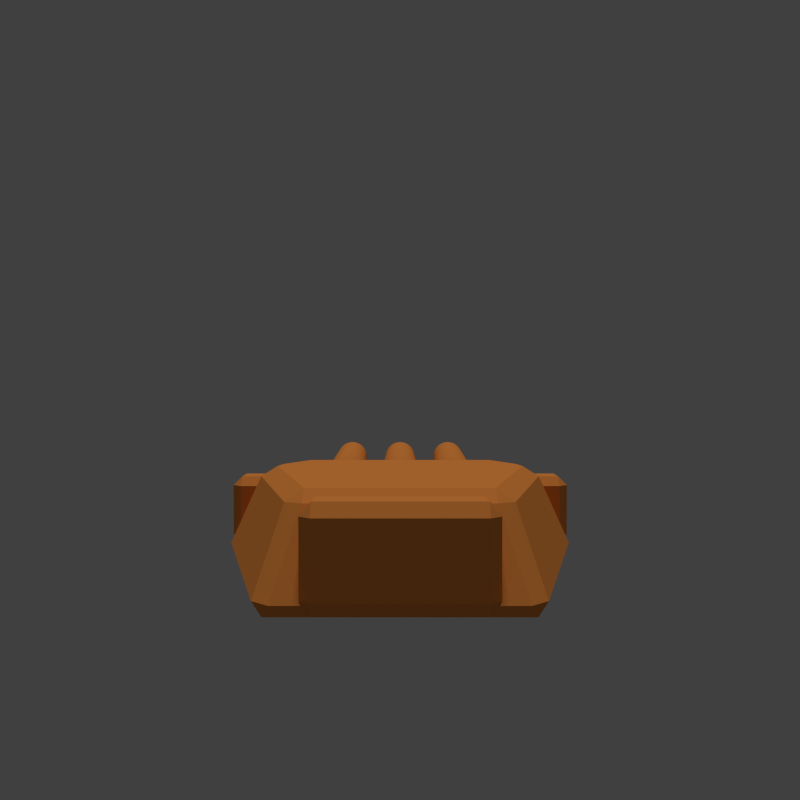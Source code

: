 # Source: test_turret.blend  (saved by Blender 2.75.0; exported with 4.5.12 LTS)
import bpy
from mathutils import Matrix  # noqa: F401  (used for matrix-valued properties, if any)

bpy.ops.wm.read_factory_settings(use_empty=True)
scene = bpy.context.scene
scene.name = 'Scene'

# ---- collections
col_collection_1 = bpy.data.collections.new('Collection 1'); scene.collection.children.link(col_collection_1)

# ---- materials (node trees are filled in below, after node groups)
mat_material_001 = bpy.data.materials.new('Material.001')
mat_material_001.alpha_threshold = 0.0
mat_material_001.use_transparent_shadow = False
mat_material_001.diffuse_color = (0.9387, 0.314, 0.0648, 1.0)
mat_material_001.roughness = 0.5
mat_material_001.specular_intensity = 0.0

# ---- material node trees

# ---- world
world_world = bpy.data.worlds.new('World'); scene.world = world_world
world_world.color = (0.05088, 0.05088, 0.05088)
world_world.use_sun_shadow = False
world_world.sun_shadow_jitter_overblur = 0.0
world_world.cycles.sampling_method = 'MANUAL'
world_world.cycles.sample_map_resolution = 256
world_world.light_settings.ao_factor = 0.8

# ---- cameras
cam_camera_001 = bpy.data.cameras.new('Camera.001')
cam_camera_001.clip_end = 100.0
cam_camera_001.lens = 35.0
cam_camera_001.sensor_width = 32.0
cam_camera_001.sensor_height = 18.0
cam_camera_001.display_size = 2.0
cam_camera_001.dof.focus_distance = 0.0
cam_camera_001.dof.aperture_fstop = 128.0
cam_camera_001.dof.aperture_blades = 6

# ---- lights
light_sun_002 = bpy.data.lights.new('Sun.002', 'SUN')
light_sun_002.transmission_factor = 0.0
light_sun_002.angle = 0.1993
light_sun_002.energy = 1.0
light_sun_002.shadow_buffer_clip_start = 0.5
light_sun_002.shadow_soft_size = 0.1
light_sun_002.shadow_cascade_max_distance = 1000.0
light_sun_002.cycles.use_multiple_importance_sampling = False

# ---- meshes
me_cube_003 = bpy.data.meshes.new('Cube.003')
me_cube_003.from_pydata([(-2.154, -0.6679, -1.0), (-2.154, -0.6679, 1.0), (-2.154, 0.6679, -1.0), (-2.154, 0.6679, 1.0), (2.154, -0.6679, -1.0), (2.154, -0.6679, 1.0), (2.154, 0.6679, -1.0), (2.154, 0.6679, 1.0)], [], [(1, 3, 2, 0), (3, 7, 6, 2), (7, 5, 4, 6), (5, 1, 0, 4), (0, 2, 6, 4), (5, 7, 3, 1)])
me_cube_003.materials.append(mat_material_001)
me_cube_003.use_remesh_preserve_volume = False
me_cube_003.use_remesh_preserve_attributes = False
me_cube_003.use_mirror_vertex_groups = False
me_cube_003.update()
me_cube_002 = bpy.data.meshes.new('Cube.002')
me_cube_002.from_pydata([(-5.007, -0.6679, -1.0), (-5.007, -0.6679, 1.0), (-5.007, 0.6679, -1.0), (-5.007, 0.6679, 1.0), (5.007, -0.6679, -1.0), (5.007, -0.6679, 1.0), (5.007, 0.6679, -1.0), (5.007, 0.6679, 1.0)], [], [(1, 3, 2, 0), (3, 7, 6, 2), (7, 5, 4, 6), (5, 1, 0, 4), (0, 2, 6, 4), (5, 7, 3, 1)])
me_cube_002.materials.append(mat_material_001)
me_cube_002.use_remesh_preserve_volume = False
me_cube_002.use_remesh_preserve_attributes = False
me_cube_002.use_mirror_vertex_groups = False
me_cube_002.update()
me_cylinder = bpy.data.meshes.new('Cylinder')
me_cylinder.from_pydata([(-1.541, 0.4484, -7.538), (-0.981, 0.6272, -0.8069), (-1.453, 0.4398, -7.545), (-0.859, 0.6151, -0.817), (-1.37, 0.4143, -7.552), (-0.7418, 0.5794, -0.8268), (-1.292, 0.3728, -7.559), (-0.6337, 0.5215, -0.8358), (-1.225, 0.3171, -7.564), (-0.539, 0.4435, -0.8436), (-1.169, 0.2491, -7.569), (-0.4613, 0.3484, -0.8501), (-1.128, 0.1716, -7.572), (-0.4035, 0.24, -0.8549), (-1.102, 0.08748, -7.574), (-0.368, 0.1224, -0.8579), (-1.094, 9.194e-07, -7.575), (-0.356, 2.176e-07, -0.8589), (-1.102, -0.08748, -7.574), (-0.368, -0.1224, -0.8579), (-1.128, -0.1716, -7.572), (-0.4035, -0.24, -0.8549), (-1.169, -0.2491, -7.569), (-0.4613, -0.3484, -0.8501), (-1.225, -0.3171, -7.564), (-0.539, -0.4435, -0.8436), (-1.292, -0.3728, -7.559), (-0.6337, -0.5215, -0.8358), (-1.37, -0.4143, -7.552), (-0.7418, -0.5794, -0.8268), (-1.453, -0.4398, -7.545), (-0.859, -0.6151, -0.817), (-1.541, -0.4484, -7.538), (-0.981, -0.6272, -0.8069), (-1.628, -0.4398, -7.531), (-1.103, -0.6151, -0.7968), (-1.712, -0.4143, -7.524), (-1.22, -0.5794, -0.787), (-1.789, -0.3728, -7.517), (-1.328, -0.5215, -0.778), (-1.857, -0.3171, -7.512), (-1.423, -0.4435, -0.7701), (-1.912, -0.2491, -7.507), (-1.501, -0.3484, -0.7637), (-1.953, -0.1716, -7.504), (-1.558, -0.24, -0.7589), (-1.979, -0.08748, -7.502), (-1.594, -0.1224, -0.7559), (-1.987, 1.309e-06, -7.501), (-1.606, 7.625e-07, -0.7549), (-1.979, 0.08748, -7.502), (-1.594, 0.1224, -0.7559), (-1.953, 0.1716, -7.504), (-1.558, 0.24, -0.7589), (-1.912, 0.2491, -7.507), (-1.501, 0.3484, -0.7637), (-1.857, 0.3171, -7.512), (-1.423, 0.4435, -0.7701), (-1.789, 0.3728, -7.517), (-1.328, 0.5215, -0.778), (-1.712, 0.4143, -7.524), (-1.22, 0.5794, -0.787), (-1.628, 0.4398, -7.531), (-1.103, 0.6151, -0.7968), (-1.548, 0.3999, -7.63), (-1.47, 0.3922, -7.636), (-1.396, 0.3694, -7.642), (-1.327, 0.3325, -7.648), (-1.266, 0.2828, -7.653), (-1.217, 0.2222, -7.657), (-1.18, 0.153, -7.66), (-1.157, 0.07801, -7.662), (-1.15, 9.271e-07, -7.663), (-1.157, -0.07801, -7.662), (-1.18, -0.153, -7.66), (-1.217, -0.2222, -7.657), (-1.266, -0.2828, -7.653), (-1.327, -0.3325, -7.648), (-1.396, -0.3694, -7.642), (-1.47, -0.3922, -7.636), (-1.548, -0.3999, -7.63), (-1.626, -0.3922, -7.623), (-1.701, -0.3694, -7.617), (-1.77, -0.3325, -7.611), (-1.83, -0.2828, -7.606), (-1.88, -0.2222, -7.602), (-1.916, -0.153, -7.599), (-1.939, -0.07801, -7.597), (-1.947, 1.275e-06, -7.597), (-1.939, 0.07801, -7.597), (-1.916, 0.153, -7.599), (-1.88, 0.2222, -7.602), (-1.83, 0.2828, -7.606), (-1.77, 0.3325, -7.611), (-1.701, 0.3694, -7.617), (-1.626, 0.3922, -7.623), (-1.546, 0.3099, -7.6), (-1.486, 0.3039, -7.605), (-1.428, 0.2863, -7.61), (-1.374, 0.2577, -7.614), (-1.327, 0.2191, -7.618), (-1.289, 0.1722, -7.621), (-1.26, 0.1186, -7.624), (-1.243, 0.06046, -7.625), (-1.237, 9.387e-07, -7.626), (-1.243, -0.06045, -7.625), (-1.26, -0.1186, -7.624), (-1.289, -0.1722, -7.621), (-1.327, -0.2191, -7.618), (-1.374, -0.2577, -7.614), (-1.428, -0.2863, -7.61), (-1.486, -0.3039, -7.605), (-1.546, -0.3099, -7.6), (-1.606, -0.3039, -7.595), (-1.664, -0.2863, -7.59), (-1.717, -0.2577, -7.586), (-1.764, -0.2191, -7.582), (-1.803, -0.1722, -7.579), (-1.831, -0.1186, -7.576), (-1.849, -0.06045, -7.575), (-1.855, 1.208e-06, -7.574), (-1.849, 0.06046, -7.575), (-1.831, 0.1186, -7.576), (-1.803, 0.1722, -7.579), (-1.764, 0.2191, -7.582), (-1.717, 0.2577, -7.586), (-1.664, 0.2863, -7.59), (-1.606, 0.3039, -7.595), (-1.528, 0.2703, -7.384), (-1.475, 0.2651, -7.389), (-1.425, 0.2497, -7.393), (-1.378, 0.2247, -7.397), (-1.337, 0.1911, -7.4), (-1.304, 0.1502, -7.403), (-1.279, 0.1034, -7.405), (-1.264, 0.05273, -7.406), (-1.259, 9.177e-07, -7.407), (-1.264, -0.05273, -7.406), (-1.279, -0.1034, -7.405), (-1.304, -0.1502, -7.403), (-1.337, -0.1911, -7.4), (-1.378, -0.2247, -7.397), (-1.425, -0.2497, -7.393), (-1.475, -0.2651, -7.389), (-1.528, -0.2703, -7.384), (-1.58, -0.2651, -7.38), (-1.631, -0.2497, -7.376), (-1.677, -0.2247, -7.372), (-1.718, -0.1911, -7.369), (-1.752, -0.1502, -7.366), (-1.777, -0.1034, -7.364), (-1.792, -0.05273, -7.363), (-1.797, 1.152e-06, -7.362), (-1.792, 0.05273, -7.363), (-1.777, 0.1034, -7.364), (-1.752, 0.1502, -7.366), (-1.718, 0.1911, -7.369), (-1.677, 0.2247, -7.372), (-1.631, 0.2497, -7.376), (-1.58, 0.2651, -7.38), (-1.353, 0.2052, -5.278), (-1.313, 0.2013, -5.281), (-1.274, 0.1896, -5.284), (-1.239, 0.1706, -5.287), (-1.208, 0.1451, -5.29), (-1.183, 0.114, -5.292), (-1.164, 0.07854, -5.293), (-1.152, 0.04004, -5.294), (-1.148, 9.514e-07, -5.295), (-1.152, -0.04004, -5.294), (-1.164, -0.07854, -5.293), (-1.183, -0.114, -5.292), (-1.208, -0.1451, -5.29), (-1.239, -0.1706, -5.287), (-1.274, -0.1896, -5.284), (-1.313, -0.2013, -5.281), (-1.353, -0.2052, -5.278), (-1.393, -0.2013, -5.274), (-1.431, -0.1896, -5.271), (-1.466, -0.1706, -5.268), (-1.497, -0.1451, -5.266), (-1.523, -0.114, -5.264), (-1.542, -0.07854, -5.262), (-1.553, -0.04004, -5.261), (-1.557, 1.13e-06, -5.261), (-1.553, 0.04004, -5.261), (-1.542, 0.07854, -5.262), (-1.523, 0.114, -5.264), (-1.497, 0.1451, -5.266), (-1.466, 0.1706, -5.268), (-1.431, 0.1896, -5.271), (-1.393, 0.2013, -5.274), (-1.541, 1.948, -7.538), (-0.981, 2.127, -0.8069), (-1.453, 1.94, -7.545), (-0.859, 2.115, -0.817), (-1.37, 1.914, -7.552), (-0.7418, 2.079, -0.8268), (-1.292, 1.873, -7.559), (-0.6337, 2.021, -0.8358), (-1.225, 1.817, -7.564), (-0.539, 1.943, -0.8436), (-1.169, 1.749, -7.569), (-0.4613, 1.848, -0.8501), (-1.128, 1.672, -7.572), (-0.4035, 1.74, -0.8549), (-1.102, 1.587, -7.574), (-0.368, 1.622, -0.8579), (-1.094, 1.5, -7.575), (-0.356, 1.5, -0.8589), (-1.102, 1.413, -7.574), (-0.368, 1.378, -0.8579), (-1.128, 1.328, -7.572), (-0.4035, 1.26, -0.8549), (-1.169, 1.251, -7.569), (-0.4613, 1.152, -0.8501), (-1.225, 1.183, -7.564), (-0.539, 1.057, -0.8436), (-1.292, 1.127, -7.559), (-0.6337, 0.9785, -0.8358), (-1.37, 1.086, -7.552), (-0.7418, 0.9206, -0.8268), (-1.453, 1.06, -7.545), (-0.859, 0.8849, -0.817), (-1.541, 1.052, -7.538), (-0.981, 0.8728, -0.8069), (-1.628, 1.06, -7.531), (-1.103, 0.8849, -0.7968), (-1.712, 1.086, -7.524), (-1.22, 0.9206, -0.787), (-1.789, 1.127, -7.517), (-1.328, 0.9785, -0.778), (-1.857, 1.183, -7.512), (-1.423, 1.057, -0.7701), (-1.912, 1.251, -7.507), (-1.501, 1.152, -0.7637), (-1.953, 1.328, -7.504), (-1.558, 1.26, -0.7589), (-1.979, 1.413, -7.502), (-1.594, 1.378, -0.7559), (-1.987, 1.5, -7.501), (-1.606, 1.5, -0.7549), (-1.979, 1.587, -7.502), (-1.594, 1.622, -0.7559), (-1.953, 1.672, -7.504), (-1.558, 1.74, -0.7589), (-1.912, 1.749, -7.507), (-1.501, 1.848, -0.7637), (-1.857, 1.817, -7.512), (-1.423, 1.943, -0.7701), (-1.789, 1.873, -7.517), (-1.328, 2.021, -0.778), (-1.712, 1.914, -7.524), (-1.22, 2.079, -0.787), (-1.628, 1.94, -7.531), (-1.103, 2.115, -0.7968), (-1.548, 1.9, -7.63), (-1.47, 1.892, -7.636), (-1.396, 1.869, -7.642), (-1.327, 1.832, -7.648), (-1.266, 1.783, -7.653), (-1.217, 1.722, -7.657), (-1.18, 1.653, -7.66), (-1.157, 1.578, -7.662), (-1.15, 1.5, -7.663), (-1.157, 1.422, -7.662), (-1.18, 1.347, -7.66), (-1.217, 1.278, -7.657), (-1.266, 1.217, -7.653), (-1.327, 1.168, -7.648), (-1.396, 1.131, -7.642), (-1.47, 1.108, -7.636), (-1.548, 1.1, -7.63), (-1.626, 1.108, -7.623), (-1.701, 1.131, -7.617), (-1.77, 1.168, -7.611), (-1.83, 1.217, -7.606), (-1.88, 1.278, -7.602), (-1.916, 1.347, -7.599), (-1.939, 1.422, -7.597), (-1.947, 1.5, -7.597), (-1.939, 1.578, -7.597), (-1.916, 1.653, -7.599), (-1.88, 1.722, -7.602), (-1.83, 1.783, -7.606), (-1.77, 1.832, -7.611), (-1.701, 1.869, -7.617), (-1.626, 1.892, -7.623), (-1.546, 1.81, -7.6), (-1.486, 1.804, -7.605), (-1.428, 1.786, -7.61), (-1.374, 1.758, -7.614), (-1.327, 1.719, -7.618), (-1.289, 1.672, -7.621), (-1.26, 1.619, -7.624), (-1.243, 1.56, -7.625), (-1.237, 1.5, -7.626), (-1.243, 1.44, -7.625), (-1.26, 1.381, -7.624), (-1.289, 1.328, -7.621), (-1.327, 1.281, -7.618), (-1.374, 1.242, -7.614), (-1.428, 1.214, -7.61), (-1.486, 1.196, -7.605), (-1.546, 1.19, -7.6), (-1.606, 1.196, -7.595), (-1.664, 1.214, -7.59), (-1.717, 1.242, -7.586), (-1.764, 1.281, -7.582), (-1.803, 1.328, -7.579), (-1.831, 1.381, -7.576), (-1.849, 1.44, -7.575), (-1.855, 1.5, -7.574), (-1.849, 1.56, -7.575), (-1.831, 1.619, -7.576), (-1.803, 1.672, -7.579), (-1.764, 1.719, -7.582), (-1.717, 1.758, -7.586), (-1.664, 1.786, -7.59), (-1.606, 1.804, -7.595), (-1.528, 1.77, -7.384), (-1.475, 1.765, -7.389), (-1.425, 1.75, -7.393), (-1.378, 1.725, -7.397), (-1.337, 1.691, -7.4), (-1.304, 1.65, -7.403), (-1.279, 1.603, -7.405), (-1.264, 1.553, -7.406), (-1.259, 1.5, -7.407), (-1.264, 1.447, -7.406), (-1.279, 1.397, -7.405), (-1.304, 1.35, -7.403), (-1.337, 1.309, -7.4), (-1.378, 1.275, -7.397), (-1.425, 1.25, -7.393), (-1.475, 1.235, -7.389), (-1.528, 1.23, -7.384), (-1.58, 1.235, -7.38), (-1.631, 1.25, -7.376), (-1.677, 1.275, -7.372), (-1.718, 1.309, -7.369), (-1.752, 1.35, -7.366), (-1.777, 1.397, -7.364), (-1.792, 1.447, -7.363), (-1.797, 1.5, -7.362), (-1.792, 1.553, -7.363), (-1.777, 1.603, -7.364), (-1.752, 1.65, -7.366), (-1.718, 1.691, -7.369), (-1.677, 1.725, -7.372), (-1.631, 1.75, -7.376), (-1.58, 1.765, -7.38), (-1.353, 1.705, -5.278), (-1.313, 1.701, -5.281), (-1.274, 1.69, -5.284), (-1.239, 1.671, -5.287), (-1.208, 1.645, -5.29), (-1.183, 1.614, -5.292), (-1.164, 1.579, -5.293), (-1.152, 1.54, -5.294), (-1.148, 1.5, -5.295), (-1.152, 1.46, -5.294), (-1.164, 1.421, -5.293), (-1.183, 1.386, -5.292), (-1.208, 1.355, -5.29), (-1.239, 1.329, -5.287), (-1.274, 1.31, -5.284), (-1.313, 1.299, -5.281), (-1.353, 1.295, -5.278), (-1.393, 1.299, -5.274), (-1.431, 1.31, -5.271), (-1.466, 1.329, -5.268), (-1.497, 1.355, -5.266), (-1.523, 1.386, -5.264), (-1.542, 1.421, -5.262), (-1.553, 1.46, -5.261), (-1.557, 1.5, -5.261), (-1.553, 1.54, -5.261), (-1.542, 1.579, -5.262), (-1.523, 1.614, -5.264), (-1.497, 1.645, -5.266), (-1.466, 1.671, -5.268), (-1.431, 1.69, -5.271), (-1.393, 1.701, -5.274), (-1.541, -1.052, -7.538), (-0.981, -0.8728, -0.8069), (-1.453, -1.06, -7.545), (-0.859, -0.8849, -0.817), (-1.37, -1.086, -7.552), (-0.7418, -0.9206, -0.8268), (-1.292, -1.127, -7.559), (-0.6337, -0.9785, -0.8358), (-1.225, -1.183, -7.564), (-0.539, -1.057, -0.8436), (-1.169, -1.251, -7.569), (-0.4613, -1.152, -0.8501), (-1.128, -1.328, -7.572), (-0.4035, -1.26, -0.8549), (-1.102, -1.413, -7.574), (-0.368, -1.378, -0.8579), (-1.094, -1.5, -7.575), (-0.356, -1.5, -0.8589), (-1.102, -1.587, -7.574), (-0.368, -1.622, -0.8579), (-1.128, -1.672, -7.572), (-0.4035, -1.74, -0.8549), (-1.169, -1.749, -7.569), (-0.4613, -1.848, -0.8501), (-1.225, -1.817, -7.564), (-0.539, -1.943, -0.8436), (-1.292, -1.873, -7.559), (-0.6337, -2.021, -0.8358), (-1.37, -1.914, -7.552), (-0.7418, -2.079, -0.8268), (-1.453, -1.94, -7.545), (-0.859, -2.115, -0.817), (-1.541, -1.948, -7.538), (-0.981, -2.127, -0.8069), (-1.628, -1.94, -7.531), (-1.103, -2.115, -0.7968), (-1.712, -1.914, -7.524), (-1.22, -2.079, -0.787), (-1.789, -1.873, -7.517), (-1.328, -2.021, -0.778), (-1.857, -1.817, -7.512), (-1.423, -1.943, -0.7701), (-1.912, -1.749, -7.507), (-1.501, -1.848, -0.7637), (-1.953, -1.672, -7.504), (-1.558, -1.74, -0.7589), (-1.979, -1.587, -7.502), (-1.594, -1.622, -0.7559), (-1.987, -1.5, -7.501), (-1.606, -1.5, -0.7549), (-1.979, -1.413, -7.502), (-1.594, -1.378, -0.7559), (-1.953, -1.328, -7.504), (-1.558, -1.26, -0.7589), (-1.912, -1.251, -7.507), (-1.501, -1.152, -0.7637), (-1.857, -1.183, -7.512), (-1.423, -1.057, -0.7701), (-1.789, -1.127, -7.517), (-1.328, -0.9785, -0.778), (-1.712, -1.086, -7.524), (-1.22, -0.9206, -0.787), (-1.628, -1.06, -7.531), (-1.103, -0.8849, -0.7968), (-1.548, -1.1, -7.63), (-1.47, -1.108, -7.636), (-1.396, -1.131, -7.642), (-1.327, -1.168, -7.648), (-1.266, -1.217, -7.653), (-1.217, -1.278, -7.657), (-1.18, -1.347, -7.66), (-1.157, -1.422, -7.662), (-1.15, -1.5, -7.663), (-1.157, -1.578, -7.662), (-1.18, -1.653, -7.66), (-1.217, -1.722, -7.657), (-1.266, -1.783, -7.653), (-1.327, -1.832, -7.648), (-1.396, -1.869, -7.642), (-1.47, -1.892, -7.636), (-1.548, -1.9, -7.63), (-1.626, -1.892, -7.623), (-1.701, -1.869, -7.617), (-1.77, -1.832, -7.611), (-1.83, -1.783, -7.606), (-1.88, -1.722, -7.602), (-1.916, -1.653, -7.599), (-1.939, -1.578, -7.597), (-1.947, -1.5, -7.597), (-1.939, -1.422, -7.597), (-1.916, -1.347, -7.599), (-1.88, -1.278, -7.602), (-1.83, -1.217, -7.606), (-1.77, -1.168, -7.611), (-1.701, -1.131, -7.617), (-1.626, -1.108, -7.623), (-1.546, -1.19, -7.6), (-1.486, -1.196, -7.605), (-1.428, -1.214, -7.61), (-1.374, -1.242, -7.614), (-1.327, -1.281, -7.618), (-1.289, -1.328, -7.621), (-1.26, -1.381, -7.624), (-1.243, -1.44, -7.625), (-1.237, -1.5, -7.626), (-1.243, -1.56, -7.625), (-1.26, -1.619, -7.624), (-1.289, -1.672, -7.621), (-1.327, -1.719, -7.618), (-1.374, -1.758, -7.614), (-1.428, -1.786, -7.61), (-1.486, -1.804, -7.605), (-1.546, -1.81, -7.6), (-1.606, -1.804, -7.595), (-1.664, -1.786, -7.59), (-1.717, -1.758, -7.586), (-1.764, -1.719, -7.582), (-1.803, -1.672, -7.579), (-1.831, -1.619, -7.576), (-1.849, -1.56, -7.575), (-1.855, -1.5, -7.574), (-1.849, -1.44, -7.575), (-1.831, -1.381, -7.576), (-1.803, -1.328, -7.579), (-1.764, -1.281, -7.582), (-1.717, -1.242, -7.586), (-1.664, -1.214, -7.59), (-1.606, -1.196, -7.595), (-1.528, -1.23, -7.384), (-1.475, -1.235, -7.389), (-1.425, -1.25, -7.393), (-1.378, -1.275, -7.397), (-1.337, -1.309, -7.4), (-1.304, -1.35, -7.403), (-1.279, -1.397, -7.405), (-1.264, -1.447, -7.406), (-1.259, -1.5, -7.407), (-1.264, -1.553, -7.406), (-1.279, -1.603, -7.405), (-1.304, -1.65, -7.403), (-1.337, -1.691, -7.4), (-1.378, -1.725, -7.397), (-1.425, -1.75, -7.393), (-1.475, -1.765, -7.389), (-1.528, -1.77, -7.384), (-1.58, -1.765, -7.38), (-1.631, -1.75, -7.376), (-1.677, -1.725, -7.372), (-1.718, -1.691, -7.369), (-1.752, -1.65, -7.366), (-1.777, -1.603, -7.364), (-1.792, -1.553, -7.363), (-1.797, -1.5, -7.362), (-1.792, -1.447, -7.363), (-1.777, -1.397, -7.364), (-1.752, -1.35, -7.366), (-1.718, -1.309, -7.369), (-1.677, -1.275, -7.372), (-1.631, -1.25, -7.376), (-1.58, -1.235, -7.38), (-1.353, -1.295, -5.278), (-1.313, -1.299, -5.281), (-1.274, -1.31, -5.284), (-1.239, -1.329, -5.287), (-1.208, -1.355, -5.29), (-1.183, -1.386, -5.292), (-1.164, -1.421, -5.293), (-1.152, -1.46, -5.294), (-1.148, -1.5, -5.295), (-1.152, -1.54, -5.294), (-1.164, -1.579, -5.293), (-1.183, -1.614, -5.292), (-1.208, -1.645, -5.29), (-1.239, -1.671, -5.287), (-1.274, -1.69, -5.284), (-1.313, -1.701, -5.281), (-1.353, -1.705, -5.278), (-1.393, -1.701, -5.274), (-1.431, -1.69, -5.271), (-1.466, -1.671, -5.268), (-1.497, -1.645, -5.266), (-1.523, -1.614, -5.264), (-1.542, -1.579, -5.262), (-1.553, -1.54, -5.261), (-1.557, -1.5, -5.261), (-1.553, -1.46, -5.261), (-1.542, -1.421, -5.262), (-1.523, -1.386, -5.264), (-1.497, -1.355, -5.266), (-1.466, -1.329, -5.268), (-1.431, -1.31, -5.271), (-1.393, -1.299, -5.274)], [], [(0, 1, 3, 2), (2, 3, 5, 4), (4, 5, 7, 6), (6, 7, 9, 8), (8, 9, 11, 10), (10, 11, 13, 12), (12, 13, 15, 14), (14, 15, 17, 16), (16, 17, 19, 18), (18, 19, 21, 20), (20, 21, 23, 22), (22, 23, 25, 24), (24, 25, 27, 26), (26, 27, 29, 28), (28, 29, 31, 30), (30, 31, 33, 32), (32, 33, 35, 34), (34, 35, 37, 36), (36, 37, 39, 38), (38, 39, 41, 40), (40, 41, 43, 42), (42, 43, 45, 44), (44, 45, 47, 46), (46, 47, 49, 48), (48, 49, 51, 50), (50, 51, 53, 52), (52, 53, 55, 54), (54, 55, 57, 56), (56, 57, 59, 58), (58, 59, 61, 60), (3, 1, 63, 61, 59, 57, 55, 53, 51, 49, 47, 45, 43, 41, 39, 37, 35, 33, 31, 29, 27, 25, 23, 21, 19, 17, 15, 13, 11, 9, 7, 5), (62, 63, 1, 0), (60, 61, 63, 62), (2, 4, 66, 65), (79, 80, 112, 111), (20, 22, 75, 74), (38, 40, 84, 83), (56, 58, 93, 92), (12, 14, 71, 70), (30, 32, 80, 79), (48, 50, 89, 88), (4, 6, 67, 66), (22, 24, 76, 75), (40, 42, 85, 84), (58, 60, 94, 93), (14, 16, 72, 71), (32, 34, 81, 80), (50, 52, 90, 89), (6, 8, 68, 67), (24, 26, 77, 76), (42, 44, 86, 85), (60, 62, 95, 94), (16, 18, 73, 72), (34, 36, 82, 81), (52, 54, 91, 90), (8, 10, 69, 68), (26, 28, 78, 77), (44, 46, 87, 86), (0, 2, 65, 64), (62, 0, 64, 95), (18, 20, 74, 73), (36, 38, 83, 82), (54, 56, 92, 91), (10, 12, 70, 69), (28, 30, 79, 78), (46, 48, 88, 87), (114, 115, 147, 146), (66, 67, 99, 98), (93, 94, 126, 125), (80, 81, 113, 112), (67, 68, 100, 99), (94, 95, 127, 126), (81, 82, 114, 113), (68, 69, 101, 100), (95, 64, 96, 127), (82, 83, 115, 114), (69, 70, 102, 101), (83, 84, 116, 115), (70, 71, 103, 102), (84, 85, 117, 116), (71, 72, 104, 103), (85, 86, 118, 117), (72, 73, 105, 104), (86, 87, 119, 118), (73, 74, 106, 105), (87, 88, 120, 119), (74, 75, 107, 106), (88, 89, 121, 120), (75, 76, 108, 107), (89, 90, 122, 121), (76, 77, 109, 108), (90, 91, 123, 122), (77, 78, 110, 109), (64, 65, 97, 96), (91, 92, 124, 123), (78, 79, 111, 110), (65, 66, 98, 97), (92, 93, 125, 124), (149, 150, 182, 181), (101, 102, 134, 133), (115, 116, 148, 147), (102, 103, 135, 134), (116, 117, 149, 148), (103, 104, 136, 135), (117, 118, 150, 149), (104, 105, 137, 136), (118, 119, 151, 150), (105, 106, 138, 137), (119, 120, 152, 151), (106, 107, 139, 138), (120, 121, 153, 152), (107, 108, 140, 139), (121, 122, 154, 153), (108, 109, 141, 140), (122, 123, 155, 154), (109, 110, 142, 141), (96, 97, 129, 128), (123, 124, 156, 155), (110, 111, 143, 142), (97, 98, 130, 129), (124, 125, 157, 156), (111, 112, 144, 143), (98, 99, 131, 130), (125, 126, 158, 157), (112, 113, 145, 144), (99, 100, 132, 131), (126, 127, 159, 158), (113, 114, 146, 145), (100, 101, 133, 132), (127, 96, 128, 159), (160, 161, 162, 163, 164, 165, 166, 167, 168, 169, 170, 171, 172, 173, 174, 175, 176, 177, 178, 179, 180, 181, 182, 183, 184, 185, 186, 187, 188, 189, 190, 191), (136, 137, 169, 168), (150, 151, 183, 182), (137, 138, 170, 169), (151, 152, 184, 183), (138, 139, 171, 170), (152, 153, 185, 184), (139, 140, 172, 171), (153, 154, 186, 185), (140, 141, 173, 172), (154, 155, 187, 186), (141, 142, 174, 173), (128, 129, 161, 160), (155, 156, 188, 187), (142, 143, 175, 174), (129, 130, 162, 161), (156, 157, 189, 188), (143, 144, 176, 175), (130, 131, 163, 162), (157, 158, 190, 189), (144, 145, 177, 176), (131, 132, 164, 163), (158, 159, 191, 190), (145, 146, 178, 177), (132, 133, 165, 164), (159, 128, 160, 191), (146, 147, 179, 178), (133, 134, 166, 165), (147, 148, 180, 179), (134, 135, 167, 166), (148, 149, 181, 180), (135, 136, 168, 167), (192, 193, 195, 194), (194, 195, 197, 196), (196, 197, 199, 198), (198, 199, 201, 200), (200, 201, 203, 202), (202, 203, 205, 204), (204, 205, 207, 206), (206, 207, 209, 208), (208, 209, 211, 210), (210, 211, 213, 212), (212, 213, 215, 214), (214, 215, 217, 216), (216, 217, 219, 218), (218, 219, 221, 220), (220, 221, 223, 222), (222, 223, 225, 224), (224, 225, 227, 226), (226, 227, 229, 228), (228, 229, 231, 230), (230, 231, 233, 232), (232, 233, 235, 234), (234, 235, 237, 236), (236, 237, 239, 238), (238, 239, 241, 240), (240, 241, 243, 242), (242, 243, 245, 244), (244, 245, 247, 246), (246, 247, 249, 248), (248, 249, 251, 250), (250, 251, 253, 252), (195, 193, 255, 253, 251, 249, 247, 245, 243, 241, 239, 237, 235, 233, 231, 229, 227, 225, 223, 221, 219, 217, 215, 213, 211, 209, 207, 205, 203, 201, 199, 197), (254, 255, 193, 192), (252, 253, 255, 254), (194, 196, 258, 257), (271, 272, 304, 303), (212, 214, 267, 266), (230, 232, 276, 275), (248, 250, 285, 284), (204, 206, 263, 262), (222, 224, 272, 271), (240, 242, 281, 280), (196, 198, 259, 258), (214, 216, 268, 267), (232, 234, 277, 276), (250, 252, 286, 285), (206, 208, 264, 263), (224, 226, 273, 272), (242, 244, 282, 281), (198, 200, 260, 259), (216, 218, 269, 268), (234, 236, 278, 277), (252, 254, 287, 286), (208, 210, 265, 264), (226, 228, 274, 273), (244, 246, 283, 282), (200, 202, 261, 260), (218, 220, 270, 269), (236, 238, 279, 278), (192, 194, 257, 256), (254, 192, 256, 287), (210, 212, 266, 265), (228, 230, 275, 274), (246, 248, 284, 283), (202, 204, 262, 261), (220, 222, 271, 270), (238, 240, 280, 279), (306, 307, 339, 338), (258, 259, 291, 290), (285, 286, 318, 317), (272, 273, 305, 304), (259, 260, 292, 291), (286, 287, 319, 318), (273, 274, 306, 305), (260, 261, 293, 292), (287, 256, 288, 319), (274, 275, 307, 306), (261, 262, 294, 293), (275, 276, 308, 307), (262, 263, 295, 294), (276, 277, 309, 308), (263, 264, 296, 295), (277, 278, 310, 309), (264, 265, 297, 296), (278, 279, 311, 310), (265, 266, 298, 297), (279, 280, 312, 311), (266, 267, 299, 298), (280, 281, 313, 312), (267, 268, 300, 299), (281, 282, 314, 313), (268, 269, 301, 300), (282, 283, 315, 314), (269, 270, 302, 301), (256, 257, 289, 288), (283, 284, 316, 315), (270, 271, 303, 302), (257, 258, 290, 289), (284, 285, 317, 316), (341, 342, 374, 373), (293, 294, 326, 325), (307, 308, 340, 339), (294, 295, 327, 326), (308, 309, 341, 340), (295, 296, 328, 327), (309, 310, 342, 341), (296, 297, 329, 328), (310, 311, 343, 342), (297, 298, 330, 329), (311, 312, 344, 343), (298, 299, 331, 330), (312, 313, 345, 344), (299, 300, 332, 331), (313, 314, 346, 345), (300, 301, 333, 332), (314, 315, 347, 346), (301, 302, 334, 333), (288, 289, 321, 320), (315, 316, 348, 347), (302, 303, 335, 334), (289, 290, 322, 321), (316, 317, 349, 348), (303, 304, 336, 335), (290, 291, 323, 322), (317, 318, 350, 349), (304, 305, 337, 336), (291, 292, 324, 323), (318, 319, 351, 350), (305, 306, 338, 337), (292, 293, 325, 324), (319, 288, 320, 351), (352, 353, 354, 355, 356, 357, 358, 359, 360, 361, 362, 363, 364, 365, 366, 367, 368, 369, 370, 371, 372, 373, 374, 375, 376, 377, 378, 379, 380, 381, 382, 383), (328, 329, 361, 360), (342, 343, 375, 374), (329, 330, 362, 361), (343, 344, 376, 375), (330, 331, 363, 362), (344, 345, 377, 376), (331, 332, 364, 363), (345, 346, 378, 377), (332, 333, 365, 364), (346, 347, 379, 378), (333, 334, 366, 365), (320, 321, 353, 352), (347, 348, 380, 379), (334, 335, 367, 366), (321, 322, 354, 353), (348, 349, 381, 380), (335, 336, 368, 367), (322, 323, 355, 354), (349, 350, 382, 381), (336, 337, 369, 368), (323, 324, 356, 355), (350, 351, 383, 382), (337, 338, 370, 369), (324, 325, 357, 356), (351, 320, 352, 383), (338, 339, 371, 370), (325, 326, 358, 357), (339, 340, 372, 371), (326, 327, 359, 358), (340, 341, 373, 372), (327, 328, 360, 359), (384, 385, 387, 386), (386, 387, 389, 388), (388, 389, 391, 390), (390, 391, 393, 392), (392, 393, 395, 394), (394, 395, 397, 396), (396, 397, 399, 398), (398, 399, 401, 400), (400, 401, 403, 402), (402, 403, 405, 404), (404, 405, 407, 406), (406, 407, 409, 408), (408, 409, 411, 410), (410, 411, 413, 412), (412, 413, 415, 414), (414, 415, 417, 416), (416, 417, 419, 418), (418, 419, 421, 420), (420, 421, 423, 422), (422, 423, 425, 424), (424, 425, 427, 426), (426, 427, 429, 428), (428, 429, 431, 430), (430, 431, 433, 432), (432, 433, 435, 434), (434, 435, 437, 436), (436, 437, 439, 438), (438, 439, 441, 440), (440, 441, 443, 442), (442, 443, 445, 444), (387, 385, 447, 445, 443, 441, 439, 437, 435, 433, 431, 429, 427, 425, 423, 421, 419, 417, 415, 413, 411, 409, 407, 405, 403, 401, 399, 397, 395, 393, 391, 389), (446, 447, 385, 384), (444, 445, 447, 446), (386, 388, 450, 449), (463, 464, 496, 495), (404, 406, 459, 458), (422, 424, 468, 467), (440, 442, 477, 476), (396, 398, 455, 454), (414, 416, 464, 463), (432, 434, 473, 472), (388, 390, 451, 450), (406, 408, 460, 459), (424, 426, 469, 468), (442, 444, 478, 477), (398, 400, 456, 455), (416, 418, 465, 464), (434, 436, 474, 473), (390, 392, 452, 451), (408, 410, 461, 460), (426, 428, 470, 469), (444, 446, 479, 478), (400, 402, 457, 456), (418, 420, 466, 465), (436, 438, 475, 474), (392, 394, 453, 452), (410, 412, 462, 461), (428, 430, 471, 470), (384, 386, 449, 448), (446, 384, 448, 479), (402, 404, 458, 457), (420, 422, 467, 466), (438, 440, 476, 475), (394, 396, 454, 453), (412, 414, 463, 462), (430, 432, 472, 471), (498, 499, 531, 530), (450, 451, 483, 482), (477, 478, 510, 509), (464, 465, 497, 496), (451, 452, 484, 483), (478, 479, 511, 510), (465, 466, 498, 497), (452, 453, 485, 484), (479, 448, 480, 511), (466, 467, 499, 498), (453, 454, 486, 485), (467, 468, 500, 499), (454, 455, 487, 486), (468, 469, 501, 500), (455, 456, 488, 487), (469, 470, 502, 501), (456, 457, 489, 488), (470, 471, 503, 502), (457, 458, 490, 489), (471, 472, 504, 503), (458, 459, 491, 490), (472, 473, 505, 504), (459, 460, 492, 491), (473, 474, 506, 505), (460, 461, 493, 492), (474, 475, 507, 506), (461, 462, 494, 493), (448, 449, 481, 480), (475, 476, 508, 507), (462, 463, 495, 494), (449, 450, 482, 481), (476, 477, 509, 508), (533, 534, 566, 565), (485, 486, 518, 517), (499, 500, 532, 531), (486, 487, 519, 518), (500, 501, 533, 532), (487, 488, 520, 519), (501, 502, 534, 533), (488, 489, 521, 520), (502, 503, 535, 534), (489, 490, 522, 521), (503, 504, 536, 535), (490, 491, 523, 522), (504, 505, 537, 536), (491, 492, 524, 523), (505, 506, 538, 537), (492, 493, 525, 524), (506, 507, 539, 538), (493, 494, 526, 525), (480, 481, 513, 512), (507, 508, 540, 539), (494, 495, 527, 526), (481, 482, 514, 513), (508, 509, 541, 540), (495, 496, 528, 527), (482, 483, 515, 514), (509, 510, 542, 541), (496, 497, 529, 528), (483, 484, 516, 515), (510, 511, 543, 542), (497, 498, 530, 529), (484, 485, 517, 516), (511, 480, 512, 543), (544, 545, 546, 547, 548, 549, 550, 551, 552, 553, 554, 555, 556, 557, 558, 559, 560, 561, 562, 563, 564, 565, 566, 567, 568, 569, 570, 571, 572, 573, 574, 575), (520, 521, 553, 552), (534, 535, 567, 566), (521, 522, 554, 553), (535, 536, 568, 567), (522, 523, 555, 554), (536, 537, 569, 568), (523, 524, 556, 555), (537, 538, 570, 569), (524, 525, 557, 556), (538, 539, 571, 570), (525, 526, 558, 557), (512, 513, 545, 544), (539, 540, 572, 571), (526, 527, 559, 558), (513, 514, 546, 545), (540, 541, 573, 572), (527, 528, 560, 559), (514, 515, 547, 546), (541, 542, 574, 573), (528, 529, 561, 560), (515, 516, 548, 547), (542, 543, 575, 574), (529, 530, 562, 561), (516, 517, 549, 548), (543, 512, 544, 575), (530, 531, 563, 562), (517, 518, 550, 549), (531, 532, 564, 563), (518, 519, 551, 550), (532, 533, 565, 564), (519, 520, 552, 551)])
me_cylinder.polygons.foreach_set('use_smooth', [True] * 486)
me_cylinder.materials.append(mat_material_001)
me_cylinder.use_remesh_preserve_volume = False
me_cylinder.use_remesh_preserve_attributes = False
me_cylinder.use_mirror_vertex_groups = False
me_cylinder.update()
me_cube_001 = bpy.data.meshes.new('Cube.001')
me_cube_001.from_pydata([(-0.1911, -3.78, 0.227), (-0.253, -3.591, 0.0), (0.253, -3.675, 0.0), (0.2893, -3.826, 0.2334), (0.05196, -3.051, 1.773), (0.5303, -3.103, 1.767), (0.5674, -2.732, 2.0), (0.06139, -2.647, 2.0), (-0.1911, 3.78, 0.227), (0.2893, 3.826, 0.2334), (0.253, 3.675, 0.0), (-0.253, 3.591, 0.0), (0.06139, 2.647, 2.0), (0.5674, 2.732, 2.0), (0.5303, 3.103, 1.767), (0.05196, 3.051, 1.773), (5.605, -2.475, 0.2334), (5.747, -2.279, 0.0), (5.878, -2.15, 0.2217), (4.647, -1.695, 2.0), (4.762, -2.028, 1.767), (5.022, -1.695, 1.778), (5.878, 2.15, 0.2217), (5.747, 2.279, 0.0), (5.605, 2.475, 0.2334), (4.647, 1.695, 2.0), (5.022, 1.695, 1.778), (4.762, 2.028, 1.767), (-1.681, -3.035, 0.227), (-1.907, -2.65, 0.2355), (-1.747, -2.844, 0.0), (-1.074, -2.488, 1.773), (-0.961, -2.136, 2.0), (-1.307, -2.11, 1.765), (-0.961, 2.136, 2.0), (-1.074, 2.488, 1.773), (-1.307, 2.11, 1.765), (-1.681, 3.035, 0.227), (-1.747, 2.844, 0.0), (-1.907, 2.65, 0.2355)], [], [(7, 12, 34, 32), (15, 8, 37, 35), (33, 36, 39, 29), (11, 1, 30, 38), (20, 5, 3, 16), (14, 27, 24, 9), (19, 25, 13, 6), (26, 21, 18, 22), (2, 10, 23, 17), (0, 1, 2, 3), (4, 5, 6, 7), (8, 9, 10, 11), (12, 13, 14, 15), (16, 17, 18), (19, 20, 21), (22, 23, 24), (25, 26, 27), (28, 29, 30), (31, 32, 33), (34, 35, 36), (37, 38, 39), (3, 5, 4, 0), (6, 13, 12, 7), (14, 9, 8, 15), (10, 2, 1, 11), (13, 25, 27, 14), (26, 22, 24, 27), (23, 10, 9, 24), (25, 19, 21, 26), (20, 16, 18, 21), (17, 23, 22, 18), (19, 6, 5, 20), (2, 17, 16, 3), (28, 31, 33, 29), (32, 34, 36, 33), (35, 37, 39, 36), (38, 30, 29, 39), (0, 28, 30, 1), (37, 8, 11, 38), (15, 35, 34, 12), (31, 4, 7, 32), (0, 4, 31, 28)])
me_cube_001.materials.append(mat_material_001)
me_cube_001.use_remesh_preserve_volume = False
me_cube_001.use_remesh_preserve_attributes = False
me_cube_001.use_mirror_vertex_groups = False
me_cube_001.update()

# ---- objects
ob_cube_002 = bpy.data.objects.new('Cube.002', me_cube_003)
ob_cube_001 = bpy.data.objects.new('Cube.001', me_cube_002)
ob_sun = bpy.data.objects.new('Sun', light_sun_002)
ob_camera = bpy.data.objects.new('Camera', cam_camera_001)
ob_cylinder = bpy.data.objects.new('Cylinder', me_cylinder)
ob_cube = bpy.data.objects.new('Cube', me_cube_001)

# ---- transforms, parenting, visibility, modifiers, constraints
ob_cube_002.location = (0.006682, -7.172, 1.284)
ob_cube_002.rotation_euler = (0.0, -0.0, -7.898e-07)
ob_cube_002.scale = (1.0, 1.0, 1.209)
ob_cube_002.lineart.crease_threshold = 0.0
_m = ob_cube_002.modifiers.new('Bevel', 'BEVEL')
_m.width = 0.263
_m.width_pct = 0.263
_m.limit_method = 'NONE'
_m.spread = 0.0
ob_cube_001.location = (0.006677, 0.6423, 1.188)
ob_cube_001.rotation_euler = (0.0, -0.0, -7.898e-07)
ob_cube_001.lineart.crease_threshold = 0.0
_m = ob_cube_001.modifiers.new('Bevel', 'BEVEL')
_m.width = 0.263
_m.width_pct = 0.263
_m.limit_method = 'NONE'
_m.spread = 0.0
ob_sun.location = (0.0, 0.0, 12.61)
ob_sun.lineart.crease_threshold = 0.0
ob_camera.location = (0.0, -26.0, 5.0)
ob_camera.rotation_euler = (1.551, -4.42e-18, 4.399e-20)
ob_camera.lineart.crease_threshold = 0.0
ob_cylinder.location = (0.0, 0.0, 0.0)
ob_cylinder.rotation_euler = (1.571, 1.571, 0.0)
ob_cylinder.scale = (1.296, 1.296, 1.296)
ob_cylinder.lineart.crease_threshold = 0.0
ob_cube.location = (0.0, 0.0, 0.0)
ob_cube.rotation_euler = (0.0, 0.0, -1.571)
ob_cube.scale = (1.296, 1.296, 1.296)
ob_cube.lineart.crease_threshold = 0.0

# ---- collection membership
col_collection_1.objects.link(ob_cube_002)
col_collection_1.objects.link(ob_cube_001)
col_collection_1.objects.link(ob_sun)
col_collection_1.objects.link(ob_camera)
col_collection_1.objects.link(ob_cylinder)
col_collection_1.objects.link(ob_cube)

# ---- scene / render settings (as saved in the file)
scene.camera = ob_camera
scene.frame_start = 1; scene.frame_end = 250; scene.frame_set(2)
scene.render.engine = 'BLENDER_EEVEE_NEXT'
scene.render.resolution_x = 128
scene.render.resolution_y = 128
scene.render.dither_intensity = 0.0
scene.render.film_transparent = True
scene.cycles.use_denoising = False
scene.cycles.samples = 10
scene.cycles.sampling_pattern = 'TABULATED_SOBOL'
scene.cycles.light_sampling_threshold = 0.0
scene.cycles.use_adaptive_sampling = False
scene.cycles.use_light_tree = False
scene.cycles.blur_glossy = 0.0
scene.cycles.pixel_filter_type = 'GAUSSIAN'
scene.cycles.sample_clamp_indirect = 0.0
scene.view_settings.view_transform = 'Standard'
bpy.context.view_layer.update()
